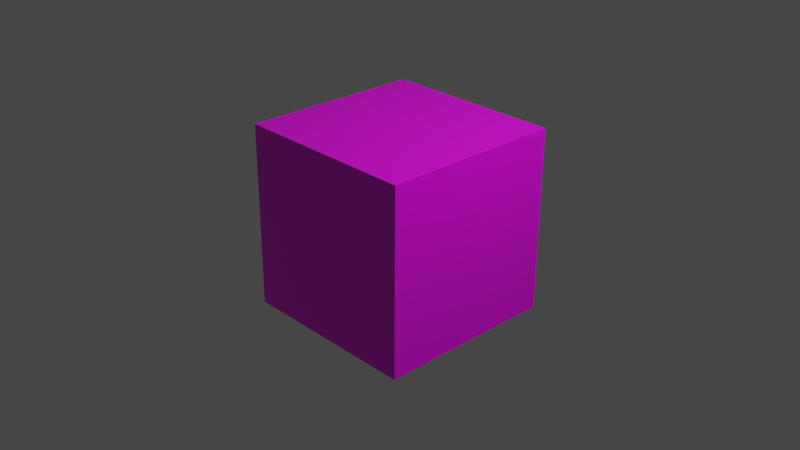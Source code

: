 # Source: 2048_model.blend  (saved by Blender 2.80.75; exported with 4.5.12 LTS)
import bpy
from mathutils import Matrix  # noqa: F401  (used for matrix-valued properties, if any)

bpy.ops.wm.read_factory_settings(use_empty=True)
scene = bpy.context.scene
scene.name = 'Scene'

# ---- collections
col_collection = bpy.data.collections.new('Collection'); scene.collection.children.link(col_collection)

# ---- images (referenced by path relative to the original .blend; pixels are not part of the script)
import os
ASSET_DIR = os.environ.get("B2B_ASSET_DIR", "")  # directory of the original .blend (textures are referenced by path, not embedded)
HERE = os.path.dirname(os.path.abspath(__file__))  # packed textures are extracted next to this script under _unpacked/

def load_image(name, relpath, width, height, colorspace="sRGB"):
    """Load a texture the original file referenced (path relative to the .blend, or extracted next to this script)."""
    p = next((c for c in (os.path.join(HERE, relpath), os.path.join(ASSET_DIR, relpath)) if relpath and os.path.exists(c)), "")
    if p:
        img = bpy.data.images.load(p, check_existing=True)
        img.name = name
    else:  # same state as the original file: an image datablock whose file is absent (Cycles renders it pink)
        img = bpy.data.images.new(name, width, height)
        img.source = "FILE"
        img.filepath = "//" + (relpath or name)
    img.colorspace_settings.name = colorspace
    return img
img_2048_png = load_image('2048.PNG', '2048.PNG', 1024, 1024, 'sRGB')

# ---- materials (node trees are filled in below, after node groups)
mat_material = bpy.data.materials.new('Material')
mat_material.alpha_threshold = 0.0
mat_material.use_transparent_shadow = False
mat_material.line_color = (0.0, 0.0, 0.0, 1.0)

# ---- material node trees
mat_material.use_nodes = True; mat_material.node_tree.nodes.clear()
_N = mat_material.node_tree.nodes; _L = mat_material.node_tree.links
n0 = _N.new('ShaderNodeOutputMaterial'); n0.name = 'Material Output'; n0.location = (300, 300)
n1 = _N.new('ShaderNodeBsdfPrincipled'); n1.name = 'Principled BSDF'; n1.location = (10, 300)
n1.distribution = 'GGX'
n1.subsurface_method = 'BURLEY'
n1.inputs[2].default_value = 0.4
n1.inputs[3].default_value = 1.45
n1.inputs[27].default_value = (0.0, 0.0, 0.0, 1.0)
n1.inputs[28].default_value = 1.0
n2 = _N.new('ShaderNodeTexImage'); n2.name = 'Image Texture'; n2.location = (-280, 280)
n2.image = img_2048_png
_L.new(n1.outputs[0], n0.inputs[0])
_L.new(n2.outputs[0], n1.inputs[0])
n0.is_active_output = True

# ---- world
world_world = bpy.data.worlds.new('World'); scene.world = world_world
world_world.use_nodes = True; world_world.node_tree.nodes.clear()
_N = world_world.node_tree.nodes; _L = world_world.node_tree.links
n0 = _N.new('ShaderNodeOutputWorld'); n0.name = 'World Output'; n0.location = (300, 300)
n1 = _N.new('ShaderNodeBackground'); n1.name = 'Background'; n1.location = (10, 300)
n1.inputs[0].default_value = (0.05088, 0.05088, 0.05088, 1.0)
_L.new(n1.outputs[0], n0.inputs[0])
n0.is_active_output = True
world_world.color = (0.05088, 0.05088, 0.05088)
world_world.use_sun_shadow = False
world_world.sun_shadow_jitter_overblur = 0.0

# ---- cameras
cam_camera = bpy.data.cameras.new('Camera')
cam_camera.clip_end = 100.0
cam_camera.ortho_scale = 7.314

# ---- lights
light_light = bpy.data.lights.new('Light', 'POINT')
light_light.transmission_factor = 0.0
light_light.energy = 1000.0
light_light.shadow_soft_size = 0.1
light_light.shadow_maximum_resolution = 0.006
light_light.use_absolute_resolution = True

# ---- meshes
me_cube = bpy.data.meshes.new('Cube')
me_cube.from_pydata([(1.0, 1.0, 1.0), (1.0, 1.0, -1.0), (1.0, -1.0, 1.0), (1.0, -1.0, -1.0), (-1.0, 1.0, 1.0), (-1.0, 1.0, -1.0), (-1.0, -1.0, 1.0), (-1.0, -1.0, -1.0)], [], [(0, 4, 6, 2), (3, 2, 6, 7), (7, 6, 4, 5), (5, 1, 3, 7), (1, 0, 2, 3), (5, 4, 0, 1)])
_uv = me_cube.uv_layers.new(name='UVMap')
_uv.uv.foreach_set('vector', [0.01406, 0.01719, 0.2641, 0.01719, 0.2641, 0.2656, 0.01406, 0.2656, 0.3781, -0.003125, 0.6281, -0.003125, 0.9005, 0.1398, 0.02187, 0.1719, 0.02187, 0.1719, 0.9105, 0.172, 0.9046, 0.9574, 0.02344, 0.9563, 0.02344, 0.9563, 0.7312, 0.9312, 0.625, 1.0, 0.375, 1.0, 0.004687, 0.7469, 0.2547, 0.7469, 0.2547, 0.9969, 0.004687, 0.9969, 0.7312, 0.6812, 0.9812, 0.6812, 0.9812, 0.9312, 0.7312, 0.9312])
me_cube.materials.append(mat_material)
me_cube.use_remesh_preserve_volume = False
me_cube.use_remesh_preserve_attributes = False
me_cube.use_mirror_vertex_groups = False
me_cube.update()

# ---- objects
ob_cube = bpy.data.objects.new('Cube', me_cube)
ob_light = bpy.data.objects.new('Light', light_light)
ob_camera = bpy.data.objects.new('Camera', cam_camera)

# ---- transforms, parenting, visibility, modifiers, constraints
ob_cube.location = (0.0, 0.0, 0.0)
ob_cube.rotation_euler = (1.579, -0.0, -3.139)
ob_cube.lock_rotations_4d = False
ob_cube.empty_display_type = 'ARROWS'
ob_cube.lineart.crease_threshold = 0.0
ob_light.location = (4.076, 1.005, 5.904)
ob_light.rotation_euler = (0.6503, 0.05522, 1.866)
ob_light.lock_rotations_4d = False
ob_light.empty_display_type = 'ARROWS'
ob_light.color = (0.0, 0.0, 0.0, 0.0)
ob_light.lineart.crease_threshold = 0.0
ob_camera.location = (7.359, -6.926, 4.958)
ob_camera.rotation_euler = (1.109, 0.0, 0.8149)
ob_camera.lock_rotations_4d = False
ob_camera.empty_display_type = 'ARROWS'
ob_camera.color = (0.0, 0.0, 0.0, 0.0)
ob_camera.display_type = 'WIRE'
ob_camera.lineart.crease_threshold = 0.0

# ---- collection membership
col_collection.objects.link(ob_cube)
col_collection.objects.link(ob_light)
col_collection.objects.link(ob_camera)

# ---- scene / render settings (as saved in the file)
scene.camera = ob_camera
scene.frame_start = 1; scene.frame_end = 250; scene.frame_set(1)
scene.render.engine = 'BLENDER_EEVEE_NEXT'
scene.cycles.use_denoising = False
scene.cycles.samples = 128
scene.cycles.sampling_pattern = 'TABULATED_SOBOL'
scene.cycles.use_adaptive_sampling = False
scene.cycles.use_light_tree = False
scene.view_settings.view_transform = 'Filmic'
bpy.context.view_layer.update()
